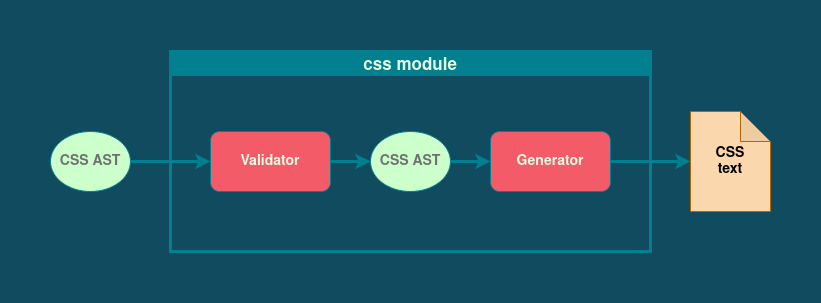

The diagram above was exported from draw.io. Its source (the exported page's mxGraphModel, read from the mxfile embedded in the PNG):
<mxGraphModel dx="1465" dy="843" grid="1" gridSize="10" guides="1" tooltips="1" connect="1" arrows="1" fold="1" page="1" pageScale="1" pageWidth="827" pageHeight="1169" background="#114B5F" math="0" shadow="0">
  <root>
    <mxCell id="0" />
    <mxCell id="1" parent="0" />
    <mxCell id="2" value="css module" style="swimlane;fontColor=#E4FDE1;strokeColor=#028090;fillColor=#028090;fontSize=17;labelBackgroundColor=none;strokeWidth=3;" vertex="1" parent="1">
      <mxGeometry x="120" y="840" width="480" height="200" as="geometry" />
    </mxCell>
    <mxCell id="3" value="Validator" style="rounded=1;whiteSpace=wrap;html=1;fontColor=#E4FDE1;strokeColor=#028090;fillColor=#F45B69;fillStyle=auto;fontStyle=1;fontSize=14;" vertex="1" parent="2">
      <mxGeometry x="40" y="80" width="120" height="60" as="geometry" />
    </mxCell>
    <mxCell id="4" style="edgeStyle=orthogonalEdgeStyle;rounded=0;orthogonalLoop=1;jettySize=auto;html=1;entryX=0;entryY=0.5;entryDx=0;entryDy=0;fontColor=#E4FDE1;strokeColor=#028090;fillColor=#F45B69;strokeWidth=3;" edge="1" parent="2" source="5" target="8">
      <mxGeometry relative="1" as="geometry" />
    </mxCell>
    <mxCell id="5" value="CSS AST" style="ellipse;whiteSpace=wrap;html=1;fillColor=#CCFFCC;strokeColor=#028090;fontColor=#707070;rounded=1;fillStyle=auto;fontStyle=1;fontSize=14;" vertex="1" parent="2">
      <mxGeometry x="200" y="80" width="80" height="60" as="geometry" />
    </mxCell>
    <mxCell id="6" value="" style="edgeStyle=orthogonalEdgeStyle;rounded=0;orthogonalLoop=1;jettySize=auto;html=1;fontColor=#E4FDE1;strokeColor=#028090;fillColor=#F45B69;" edge="1" parent="2" source="3" target="5">
      <mxGeometry relative="1" as="geometry" />
    </mxCell>
    <mxCell id="7" style="edgeStyle=orthogonalEdgeStyle;rounded=0;orthogonalLoop=1;jettySize=auto;html=1;fontColor=#E4FDE1;strokeColor=#028090;fillColor=#F45B69;strokeWidth=3;" edge="1" parent="2" source="3" target="5">
      <mxGeometry relative="1" as="geometry" />
    </mxCell>
    <mxCell id="8" value="Generator" style="rounded=1;whiteSpace=wrap;html=1;fontColor=#E4FDE1;strokeColor=#028090;fillColor=#F45B69;fillStyle=auto;fontStyle=1;fontSize=14;" vertex="1" parent="2">
      <mxGeometry x="320" y="80" width="120" height="60" as="geometry" />
    </mxCell>
    <mxCell id="9" style="edgeStyle=orthogonalEdgeStyle;rounded=0;orthogonalLoop=1;jettySize=auto;html=1;entryX=0;entryY=0.5;entryDx=0;entryDy=0;fontSize=14;fontColor=#E4FDE1;strokeColor=#028090;strokeWidth=3;fillColor=#F45B69;" edge="1" source="10" target="3" parent="1">
      <mxGeometry relative="1" as="geometry" />
    </mxCell>
    <mxCell id="10" value="CSS AST" style="ellipse;whiteSpace=wrap;html=1;fillColor=#CCFFCC;strokeColor=#028090;fontColor=#707070;rounded=1;fillStyle=auto;fontStyle=1;fontSize=14;" vertex="1" parent="1">
      <mxGeometry y="920" width="80" height="60" as="geometry" />
    </mxCell>
    <mxCell id="11" value="&lt;div style=&quot;font-size: 14px;&quot;&gt;CSS&lt;/div&gt;&lt;div style=&quot;font-size: 14px;&quot;&gt;text&lt;br style=&quot;font-size: 14px;&quot;&gt;&lt;/div&gt;" style="shape=note;whiteSpace=wrap;html=1;backgroundOutline=1;darkOpacity=0.05;strokeColor=#b46504;fillColor=#fad7ac;fontStyle=1;fontSize=14;" vertex="1" parent="1">
      <mxGeometry x="640" y="900" width="80" height="100" as="geometry" />
    </mxCell>
    <mxCell id="12" style="edgeStyle=orthogonalEdgeStyle;rounded=0;orthogonalLoop=1;jettySize=auto;html=1;fontSize=14;fontColor=#E4FDE1;strokeColor=#028090;strokeWidth=3;fillColor=#F45B69;entryX=0;entryY=0.5;entryDx=0;entryDy=0;entryPerimeter=0;" edge="1" source="8" target="11" parent="1">
      <mxGeometry relative="1" as="geometry">
        <mxPoint x="600" y="950" as="targetPoint" />
      </mxGeometry>
    </mxCell>
  </root>
</mxGraphModel>